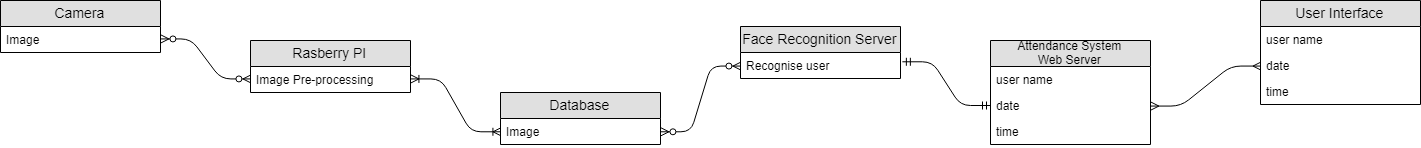

The diagram above was exported from draw.io. Its source (the exported page's mxGraphModel, read from the mxfile embedded in the PNG):
<mxGraphModel dx="2861" dy="913" grid="1" gridSize="10" guides="1" tooltips="1" connect="1" arrows="1" fold="1" page="1" pageScale="1" pageWidth="1100" pageHeight="850" background="#ffffff" math="0" shadow="0">
  <root>
    <mxCell id="0" />
    <mxCell id="1" parent="0" />
    <mxCell id="PUToFc3Lek4UfLYDTevN-12" value="Camera" style="swimlane;fontStyle=0;childLayout=stackLayout;horizontal=1;startSize=26;fillColor=#e0e0e0;horizontalStack=0;resizeParent=1;resizeParentMax=0;resizeLast=0;collapsible=1;marginBottom=0;swimlaneFillColor=#ffffff;align=center;fontSize=14;" parent="1" vertex="1">
      <mxGeometry x="-230" y="390" width="160" height="52" as="geometry" />
    </mxCell>
    <mxCell id="PUToFc3Lek4UfLYDTevN-13" value="Image" style="text;strokeColor=none;fillColor=none;spacingLeft=4;spacingRight=4;overflow=hidden;rotatable=0;points=[[0,0.5],[1,0.5]];portConstraint=eastwest;fontSize=12;" parent="PUToFc3Lek4UfLYDTevN-12" vertex="1">
      <mxGeometry y="26" width="160" height="26" as="geometry" />
    </mxCell>
    <mxCell id="PUToFc3Lek4UfLYDTevN-16" value="Rasberry PI" style="swimlane;fontStyle=0;childLayout=stackLayout;horizontal=1;startSize=26;fillColor=#e0e0e0;horizontalStack=0;resizeParent=1;resizeParentMax=0;resizeLast=0;collapsible=1;marginBottom=0;swimlaneFillColor=#ffffff;align=center;fontSize=14;" parent="1" vertex="1">
      <mxGeometry x="20" y="430" width="160" height="52" as="geometry" />
    </mxCell>
    <mxCell id="PUToFc3Lek4UfLYDTevN-17" value="Image Pre-processing" style="text;strokeColor=none;fillColor=none;spacingLeft=4;spacingRight=4;overflow=hidden;rotatable=0;points=[[0,0.5],[1,0.5]];portConstraint=eastwest;fontSize=12;" parent="PUToFc3Lek4UfLYDTevN-16" vertex="1">
      <mxGeometry y="26" width="160" height="26" as="geometry" />
    </mxCell>
    <mxCell id="PUToFc3Lek4UfLYDTevN-23" value="Database" style="swimlane;fontStyle=0;childLayout=stackLayout;horizontal=1;startSize=26;fillColor=#e0e0e0;horizontalStack=0;resizeParent=1;resizeParentMax=0;resizeLast=0;collapsible=1;marginBottom=0;swimlaneFillColor=#ffffff;align=center;fontSize=14;" parent="1" vertex="1">
      <mxGeometry x="270" y="482" width="160" height="52" as="geometry" />
    </mxCell>
    <mxCell id="PUToFc3Lek4UfLYDTevN-24" value="Image" style="text;strokeColor=none;fillColor=none;spacingLeft=4;spacingRight=4;overflow=hidden;rotatable=0;points=[[0,0.5],[1,0.5]];portConstraint=eastwest;fontSize=12;" parent="PUToFc3Lek4UfLYDTevN-23" vertex="1">
      <mxGeometry y="26" width="160" height="26" as="geometry" />
    </mxCell>
    <mxCell id="PUToFc3Lek4UfLYDTevN-30" value="Face Recognition Server" style="swimlane;fontStyle=0;childLayout=stackLayout;horizontal=1;startSize=26;fillColor=#e0e0e0;horizontalStack=0;resizeParent=1;resizeParentMax=0;resizeLast=0;collapsible=1;marginBottom=0;swimlaneFillColor=#ffffff;align=center;fontSize=14;" parent="1" vertex="1">
      <mxGeometry x="510" y="416" width="160" height="52" as="geometry" />
    </mxCell>
    <mxCell id="PUToFc3Lek4UfLYDTevN-31" value="Recognise user" style="text;strokeColor=none;fillColor=none;spacingLeft=4;spacingRight=4;overflow=hidden;rotatable=0;points=[[0,0.5],[1,0.5]];portConstraint=eastwest;fontSize=12;" parent="PUToFc3Lek4UfLYDTevN-30" vertex="1">
      <mxGeometry y="26" width="160" height="26" as="geometry" />
    </mxCell>
    <mxCell id="PUToFc3Lek4UfLYDTevN-34" value="" style="edgeStyle=entityRelationEdgeStyle;fontSize=12;html=1;endArrow=ERoneToMany;startArrow=ERoneToMany;exitX=1;exitY=0.5;exitDx=0;exitDy=0;entryX=0;entryY=0.5;entryDx=0;entryDy=0;" parent="1" source="PUToFc3Lek4UfLYDTevN-17" target="PUToFc3Lek4UfLYDTevN-24" edge="1">
      <mxGeometry width="100" height="100" relative="1" as="geometry">
        <mxPoint x="100" y="630" as="sourcePoint" />
        <mxPoint x="220" y="506" as="targetPoint" />
      </mxGeometry>
    </mxCell>
    <mxCell id="PUToFc3Lek4UfLYDTevN-36" value="" style="edgeStyle=entityRelationEdgeStyle;fontSize=12;html=1;endArrow=ERzeroToMany;endFill=1;startArrow=ERzeroToMany;exitX=1;exitY=0.5;exitDx=0;exitDy=0;entryX=0;entryY=0.5;entryDx=0;entryDy=0;" parent="1" source="PUToFc3Lek4UfLYDTevN-24" target="PUToFc3Lek4UfLYDTevN-31" edge="1">
      <mxGeometry width="100" height="100" relative="1" as="geometry">
        <mxPoint x="430" y="620" as="sourcePoint" />
        <mxPoint x="530" y="520" as="targetPoint" />
      </mxGeometry>
    </mxCell>
    <mxCell id="PUToFc3Lek4UfLYDTevN-37" value="Attendance System&#10;Web Server" style="swimlane;fontStyle=0;childLayout=stackLayout;horizontal=1;startSize=26;fillColor=#e0e0e0;horizontalStack=0;resizeParent=1;resizeParentMax=0;resizeLast=0;collapsible=1;marginBottom=0;swimlaneFillColor=#ffffff;align=center;fontSize=12;" parent="1" vertex="1">
      <mxGeometry x="760" y="430" width="160" height="104" as="geometry" />
    </mxCell>
    <mxCell id="PUToFc3Lek4UfLYDTevN-38" value="user name" style="text;strokeColor=none;fillColor=none;spacingLeft=4;spacingRight=4;overflow=hidden;rotatable=0;points=[[0,0.5],[1,0.5]];portConstraint=eastwest;fontSize=12;" parent="PUToFc3Lek4UfLYDTevN-37" vertex="1">
      <mxGeometry y="26" width="160" height="26" as="geometry" />
    </mxCell>
    <mxCell id="PUToFc3Lek4UfLYDTevN-39" value="date" style="text;strokeColor=none;fillColor=none;spacingLeft=4;spacingRight=4;overflow=hidden;rotatable=0;points=[[0,0.5],[1,0.5]];portConstraint=eastwest;fontSize=12;" parent="PUToFc3Lek4UfLYDTevN-37" vertex="1">
      <mxGeometry y="52" width="160" height="26" as="geometry" />
    </mxCell>
    <mxCell id="PUToFc3Lek4UfLYDTevN-40" value="time" style="text;strokeColor=none;fillColor=none;spacingLeft=4;spacingRight=4;overflow=hidden;rotatable=0;points=[[0,0.5],[1,0.5]];portConstraint=eastwest;fontSize=12;" parent="PUToFc3Lek4UfLYDTevN-37" vertex="1">
      <mxGeometry y="78" width="160" height="26" as="geometry" />
    </mxCell>
    <mxCell id="PUToFc3Lek4UfLYDTevN-42" value="" style="edgeStyle=entityRelationEdgeStyle;fontSize=12;html=1;endArrow=ERmandOne;startArrow=ERmandOne;exitX=1.015;exitY=0.342;exitDx=0;exitDy=0;exitPerimeter=0;" parent="1" source="PUToFc3Lek4UfLYDTevN-31" target="PUToFc3Lek4UfLYDTevN-39" edge="1">
      <mxGeometry width="100" height="100" relative="1" as="geometry">
        <mxPoint x="730" y="620" as="sourcePoint" />
        <mxPoint x="760" y="470" as="targetPoint" />
      </mxGeometry>
    </mxCell>
    <mxCell id="PUToFc3Lek4UfLYDTevN-45" value="" style="edgeStyle=entityRelationEdgeStyle;fontSize=12;html=1;endArrow=ERzeroToMany;endFill=1;startArrow=ERzeroToMany;entryX=0;entryY=0.5;entryDx=0;entryDy=0;exitX=1;exitY=0.5;exitDx=0;exitDy=0;" parent="1" source="PUToFc3Lek4UfLYDTevN-13" target="PUToFc3Lek4UfLYDTevN-17" edge="1">
      <mxGeometry width="100" height="100" relative="1" as="geometry">
        <mxPoint x="-100" y="560" as="sourcePoint" />
        <mxPoint y="460" as="targetPoint" />
      </mxGeometry>
    </mxCell>
    <mxCell id="PUToFc3Lek4UfLYDTevN-46" value="User Interface" style="swimlane;fontStyle=0;childLayout=stackLayout;horizontal=1;startSize=26;fillColor=#e0e0e0;horizontalStack=0;resizeParent=1;resizeParentMax=0;resizeLast=0;collapsible=1;marginBottom=0;swimlaneFillColor=#ffffff;align=center;fontSize=14;" parent="1" vertex="1">
      <mxGeometry x="1030" y="390" width="160" height="104" as="geometry" />
    </mxCell>
    <mxCell id="PUToFc3Lek4UfLYDTevN-47" value="user name" style="text;strokeColor=none;fillColor=none;spacingLeft=4;spacingRight=4;overflow=hidden;rotatable=0;points=[[0,0.5],[1,0.5]];portConstraint=eastwest;fontSize=12;" parent="PUToFc3Lek4UfLYDTevN-46" vertex="1">
      <mxGeometry y="26" width="160" height="26" as="geometry" />
    </mxCell>
    <mxCell id="PUToFc3Lek4UfLYDTevN-48" value="date" style="text;strokeColor=none;fillColor=none;spacingLeft=4;spacingRight=4;overflow=hidden;rotatable=0;points=[[0,0.5],[1,0.5]];portConstraint=eastwest;fontSize=12;" parent="PUToFc3Lek4UfLYDTevN-46" vertex="1">
      <mxGeometry y="52" width="160" height="26" as="geometry" />
    </mxCell>
    <mxCell id="PUToFc3Lek4UfLYDTevN-49" value="time" style="text;strokeColor=none;fillColor=none;spacingLeft=4;spacingRight=4;overflow=hidden;rotatable=0;points=[[0,0.5],[1,0.5]];portConstraint=eastwest;fontSize=12;" parent="PUToFc3Lek4UfLYDTevN-46" vertex="1">
      <mxGeometry y="78" width="160" height="26" as="geometry" />
    </mxCell>
    <mxCell id="PUToFc3Lek4UfLYDTevN-50" value="" style="edgeStyle=entityRelationEdgeStyle;fontSize=12;html=1;endArrow=ERmany;startArrow=ERmany;exitX=1;exitY=0.5;exitDx=0;exitDy=0;entryX=0;entryY=0.5;entryDx=0;entryDy=0;" parent="1" source="PUToFc3Lek4UfLYDTevN-39" target="PUToFc3Lek4UfLYDTevN-48" edge="1">
      <mxGeometry width="100" height="100" relative="1" as="geometry">
        <mxPoint x="940" y="492" as="sourcePoint" />
        <mxPoint x="1040" y="392" as="targetPoint" />
      </mxGeometry>
    </mxCell>
  </root>
</mxGraphModel>